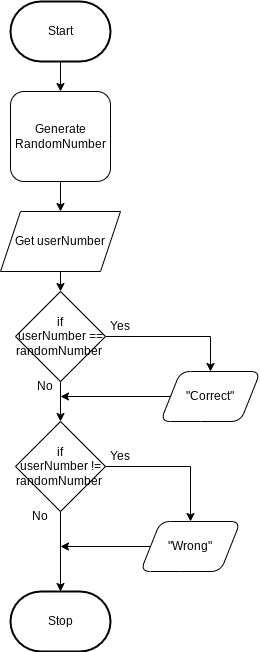

The diagram above was exported from draw.io. Its source (the exported page's mxGraphModel, read from the mxfile embedded in the PNG):
<mxGraphModel dx="911" dy="572" grid="1" gridSize="10" guides="1" tooltips="1" connect="1" arrows="1" fold="1" page="1" pageScale="1" pageWidth="850" pageHeight="1100" math="0" shadow="0">
  <root>
    <mxCell id="0" />
    <mxCell id="1" parent="0" />
    <mxCell id="9" style="edgeStyle=none;html=1;" parent="1" source="2" target="6" edge="1">
      <mxGeometry relative="1" as="geometry" />
    </mxCell>
    <mxCell id="2" value="Start" style="strokeWidth=2;html=1;shape=mxgraph.flowchart.terminator;whiteSpace=wrap;" parent="1" vertex="1">
      <mxGeometry x="350" y="10" width="100" height="60" as="geometry" />
    </mxCell>
    <mxCell id="3" value="Stop" style="strokeWidth=2;html=1;shape=mxgraph.flowchart.terminator;whiteSpace=wrap;" parent="1" vertex="1">
      <mxGeometry x="350" y="600" width="100" height="60" as="geometry" />
    </mxCell>
    <mxCell id="10" style="edgeStyle=none;html=1;" parent="1" source="6" target="7" edge="1">
      <mxGeometry relative="1" as="geometry" />
    </mxCell>
    <mxCell id="6" value="Generate RandomNumber" style="rounded=1;whiteSpace=wrap;html=1;" parent="1" vertex="1">
      <mxGeometry x="350" y="100" width="100" height="90" as="geometry" />
    </mxCell>
    <mxCell id="11" style="edgeStyle=none;html=1;" parent="1" source="7" target="8" edge="1">
      <mxGeometry relative="1" as="geometry" />
    </mxCell>
    <mxCell id="7" value="Get userNumber" style="shape=parallelogram;perimeter=parallelogramPerimeter;whiteSpace=wrap;html=1;fixedSize=1;" parent="1" vertex="1">
      <mxGeometry x="340" y="220" width="120" height="60" as="geometry" />
    </mxCell>
    <mxCell id="15" style="edgeStyle=orthogonalEdgeStyle;html=1;entryX=0.5;entryY=0;entryDx=0;entryDy=0;rounded=0;" parent="1" source="8" target="12" edge="1">
      <mxGeometry relative="1" as="geometry" />
    </mxCell>
    <mxCell id="17" style="edgeStyle=orthogonalEdgeStyle;rounded=0;html=1;" parent="1" source="8" target="16" edge="1">
      <mxGeometry relative="1" as="geometry" />
    </mxCell>
    <mxCell id="8" value="if userNumber&amp;nbsp;== randomNumber&amp;nbsp;" style="rhombus;whiteSpace=wrap;html=1;" parent="1" vertex="1">
      <mxGeometry x="355" y="300" width="90" height="90" as="geometry" />
    </mxCell>
    <mxCell id="19" style="edgeStyle=orthogonalEdgeStyle;rounded=0;html=1;endArrow=classic;endFill=1;" parent="1" source="12" edge="1">
      <mxGeometry relative="1" as="geometry">
        <mxPoint x="400" y="405" as="targetPoint" />
      </mxGeometry>
    </mxCell>
    <mxCell id="12" value="&quot;Correct&quot;" style="shape=parallelogram;perimeter=parallelogramPerimeter;whiteSpace=wrap;html=1;fixedSize=1;rounded=1;" parent="1" vertex="1">
      <mxGeometry x="500" y="380" width="100" height="50" as="geometry" />
    </mxCell>
    <mxCell id="21" style="edgeStyle=orthogonalEdgeStyle;rounded=0;html=1;endArrow=classic;endFill=1;" parent="1" source="16" target="3" edge="1">
      <mxGeometry relative="1" as="geometry" />
    </mxCell>
    <mxCell id="23" style="edgeStyle=orthogonalEdgeStyle;rounded=0;html=1;entryX=0.5;entryY=0;entryDx=0;entryDy=0;endArrow=classic;endFill=1;" parent="1" source="16" target="20" edge="1">
      <mxGeometry relative="1" as="geometry" />
    </mxCell>
    <mxCell id="16" value="if userNumber&amp;nbsp;!= randomNumber&amp;nbsp;" style="rhombus;whiteSpace=wrap;html=1;" parent="1" vertex="1">
      <mxGeometry x="355" y="430" width="90" height="90" as="geometry" />
    </mxCell>
    <mxCell id="25" style="edgeStyle=orthogonalEdgeStyle;rounded=0;html=1;startArrow=none;startFill=0;endArrow=classic;endFill=1;" parent="1" source="20" edge="1">
      <mxGeometry relative="1" as="geometry">
        <mxPoint x="400" y="555" as="targetPoint" />
      </mxGeometry>
    </mxCell>
    <mxCell id="20" value="&quot;Wrong&quot;" style="shape=parallelogram;perimeter=parallelogramPerimeter;whiteSpace=wrap;html=1;fixedSize=1;rounded=1;" parent="1" vertex="1">
      <mxGeometry x="480" y="530" width="100" height="50" as="geometry" />
    </mxCell>
    <mxCell id="26" value="Yes" style="text;html=1;strokeColor=none;fillColor=none;align=center;verticalAlign=middle;whiteSpace=wrap;rounded=0;" parent="1" vertex="1">
      <mxGeometry x="430" y="320" width="60" height="30" as="geometry" />
    </mxCell>
    <mxCell id="28" value="No" style="text;html=1;strokeColor=none;fillColor=none;align=center;verticalAlign=middle;whiteSpace=wrap;rounded=0;" parent="1" vertex="1">
      <mxGeometry x="355" y="380" width="60" height="30" as="geometry" />
    </mxCell>
    <mxCell id="29" value="No" style="text;html=1;strokeColor=none;fillColor=none;align=center;verticalAlign=middle;whiteSpace=wrap;rounded=0;" parent="1" vertex="1">
      <mxGeometry x="350" y="510" width="60" height="30" as="geometry" />
    </mxCell>
    <mxCell id="30" value="Yes" style="text;html=1;strokeColor=none;fillColor=none;align=center;verticalAlign=middle;whiteSpace=wrap;rounded=0;" parent="1" vertex="1">
      <mxGeometry x="430" y="450" width="60" height="30" as="geometry" />
    </mxCell>
  </root>
</mxGraphModel>